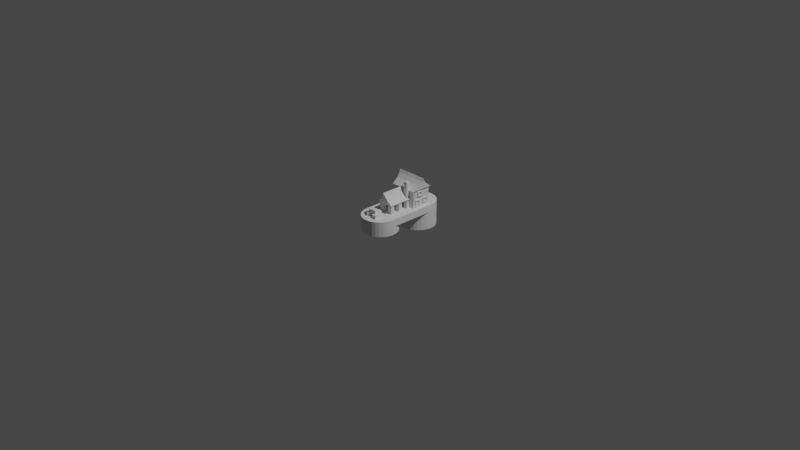 # Source: b_workshop_v2.blend  (saved by Blender 4.1.24; exported with 4.5.12 LTS)
import bpy
from mathutils import Matrix  # noqa: F401  (used for matrix-valued properties, if any)

bpy.ops.wm.read_factory_settings(use_empty=True)
scene = bpy.context.scene
scene.name = 'Scene'

# ---- collections
col_collection = bpy.data.collections.new('Collection'); scene.collection.children.link(col_collection)

# ---- world
world_world = bpy.data.worlds.new('World'); scene.world = world_world
world_world.use_nodes = True; world_world.node_tree.nodes.clear()
_N = world_world.node_tree.nodes; _L = world_world.node_tree.links
n0 = _N.new('ShaderNodeOutputWorld'); n0.name = 'World Output'; n0.location = (300, 300)
n1 = _N.new('ShaderNodeBackground'); n1.name = 'Background'; n1.location = (10, 300)
n1.inputs[0].default_value = (0.05088, 0.05088, 0.05088, 1.0)
_L.new(n1.outputs[0], n0.inputs[0])
n0.is_active_output = True
world_world.color = (0.05088, 0.05088, 0.05088)
world_world.use_sun_shadow = False
world_world.sun_shadow_jitter_overblur = 0.0

# ---- cameras
cam_camera = bpy.data.cameras.new('Camera')
cam_camera.clip_end = 100.0
cam_camera.ortho_scale = 7.314

# ---- lights
light_light = bpy.data.lights.new('Light', 'POINT')
light_light.transmission_factor = 0.0
light_light.energy = 1000.0
light_light.shadow_soft_size = 0.1
light_light.shadow_maximum_resolution = 0.006
light_light.use_absolute_resolution = True

# ---- meshes
me_cylinder_003 = bpy.data.meshes.new('Cylinder.003')
me_cylinder_003.from_pydata([(-0.3175, 0.4028, -2.272), (-0.3175, 0.4028, -0.5409), (-0.3175, 0.5498, -2.272), (-0.3175, 0.5498, -0.5409), (-0.1624, 0.4028, -2.272), (-0.1624, 0.4028, -0.5409), (-0.1624, 0.5498, -2.272), (-0.1624, 0.5498, -0.5409), (0.1181, 0.4028, -2.272), (0.1181, 0.4028, -0.5409), (0.1181, 0.5498, -2.272), (0.1181, 0.5498, -0.5409), (0.2732, 0.4028, -2.272), (0.2732, 0.4028, -0.5409), (0.2732, 0.5498, -2.272), (0.2732, 0.5498, -0.5409), (-0.4996, 0.0006549, -2.186), (0.4636, -0.7473, -0.5409), (0.4501, -0.7184, -2.186), (0.4501, 0.0006549, -2.186), (-0.5131, -0.7473, -0.5409), (-0.4996, -0.7184, -2.186), (0.4636, 0.02758, -0.5409), (0.2866, 0.02758, -2.186), (-0.5131, 0.02758, -0.5409), (0.2866, 0.02758, -0.5409), (0.4636, 0.02758, -3.848), (0.4636, -0.7473, -3.848), (-0.5131, -0.7473, -3.848), (-0.5131, 0.02758, -3.848), (-0.3313, 0.02758, -0.5409), (-0.3313, 0.02758, -2.186), (-0.3313, 0.9296, -2.186), (0.2866, 0.9296, -2.186), (-0.462, -0.4494, -1.068), (-0.462, -0.4494, -2.041), (0.5069, 0.0619, -3.958), (0.5069, -0.7816, -3.958), (-0.5564, -0.7816, -3.958), (-0.5564, 0.0619, -3.958), (0.522, -0.1733, -4.883), (0.522, -0.5464, -4.883), (-0.5715, -0.5464, -4.883), (-0.5715, -0.1733, -4.883), (0.5433, -0.2959, -5.599), (0.5433, -0.4238, -5.599), (-0.5928, -0.4238, -5.599), (-0.5928, -0.2959, -5.599), (0.587, -0.3599, -6.17), (0.3144, -0.02153, -2.306), (-0.6365, -0.3599, -6.17), (-0.3591, -0.02153, -2.306), (-0.3591, 0.9568, -2.306), (0.3144, 0.9568, -2.306), (0.1442, -0.0379, -3.091), (0.1442, 0.9731, -3.091), (-0.1889, -0.0379, -3.091), (-0.1889, 0.9731, -3.091), (0.04395, -0.05506, -3.795), (0.04395, 0.9903, -3.795), (-0.08863, -0.05506, -3.795), (-0.08863, 0.9903, -3.795), (-0.02234, -0.08687, -4.47), (-0.02234, 1.022, -4.47), (-0.462, -0.6434, -2.041), (-0.462, -0.6434, -1.068), (-0.5377, -0.4494, -1.068), (-0.5377, -0.4494, -2.041), (-0.5377, -0.6434, -1.068), (-0.5377, -0.6434, -2.041), (-0.5377, -0.4826, -1.875), (-0.5377, -0.4826, -1.235), (-0.5377, -0.6102, -1.235), (-0.5377, -0.6102, -1.875), (-0.4996, -0.4826, -1.875), (-0.4996, -0.4826, -1.235), (-0.4996, -0.6102, -1.235), (-0.4996, -0.6102, -1.875), (-0.462, -0.1923, -2.597), (-0.462, -0.1923, -3.57), (-0.462, -0.3863, -3.57), (-0.462, -0.3863, -2.597), (-0.5377, -0.1923, -2.597), (-0.5377, -0.1923, -3.57), (-0.5377, -0.3863, -2.597), (-0.5377, -0.3863, -3.57), (-0.5377, -0.2255, -3.404), (-0.5377, -0.2255, -2.764), (-0.5377, -0.3531, -2.764), (-0.5377, -0.3531, -3.404), (-0.4996, -0.2255, -3.404), (-0.4996, -0.2255, -2.764), (-0.4996, -0.3531, -2.764), (-0.4996, -0.3531, -3.404), (-0.3912, -0.6976, -2.597), (-0.3912, -0.6976, -3.57), (-0.1972, -0.6976, -3.57), (-0.1972, -0.6976, -2.597), (-0.3912, -0.7733, -2.597), (-0.3912, -0.7733, -3.57), (-0.1972, -0.7733, -2.597), (-0.1972, -0.7733, -3.57), (-0.358, -0.7733, -3.404), (-0.358, -0.7733, -2.764), (-0.2304, -0.7733, -2.764), (-0.2304, -0.7733, -3.404), (-0.358, -0.7352, -3.404), (-0.358, -0.7352, -2.764), (-0.2304, -0.7352, -2.764), (-0.2304, -0.7352, -3.404), (0.1339, -0.6976, -0.9802), (0.1339, -0.6976, -1.953), (0.3279, -0.6976, -1.953), (0.3279, -0.6976, -0.9802), (0.1339, -0.7733, -0.9802), (0.1339, -0.7733, -1.953), (0.3279, -0.7733, -0.9802), (0.3279, -0.7733, -1.953), (0.1671, -0.7733, -1.787), (0.1671, -0.7733, -1.147), (0.2947, -0.7733, -1.147), (0.2947, -0.7733, -1.787), (0.1671, -0.7352, -1.787), (0.1671, -0.7352, -1.147), (0.2947, -0.7352, -1.147), (0.2947, -0.7352, -1.787), (0.4154, -0.3567, -2.63), (0.4154, -0.3567, -3.603), (0.4154, -0.1627, -3.603), (0.4154, -0.1627, -2.63), (0.4911, -0.3567, -2.63), (0.4911, -0.3567, -3.603), (0.4911, -0.1627, -2.63), (0.4911, -0.1627, -3.603), (0.4911, -0.3235, -3.436), (0.4911, -0.3235, -2.796), (0.4911, -0.1959, -2.796), (0.4911, -0.1959, -3.436), (0.453, -0.3235, -3.436), (0.453, -0.3235, -2.796), (0.453, -0.1959, -2.796), (0.453, -0.1959, -3.436), (0.2732, 0.9157, -0.5409), (0.2732, 0.9157, -2.272), (0.2732, 0.7687, -0.5409), (0.2732, 0.7687, -2.272), (0.1181, 0.9157, -0.5409), (0.1181, 0.9157, -2.272), (0.1181, 0.7687, -0.5409), (0.1181, 0.7687, -2.272), (-0.1624, 0.9157, -0.5409), (-0.1624, 0.9157, -2.272), (-0.1624, 0.7687, -0.5409), (-0.1624, 0.7687, -2.272), (-0.3175, 0.9157, -0.5409), (-0.3175, 0.9157, -2.272), (-0.3175, 0.7687, -0.5409), (-0.3175, 0.7687, -2.272), (0.2732, 0.1646, -0.5409), (0.2732, 0.1646, -2.272), (0.2732, -0.03214, -0.5409), (0.2732, -0.03214, -2.272), (0.1181, 0.1646, -0.5409), (0.1181, 0.1646, -2.272), (0.1181, -0.03214, -0.5409), (0.1181, -0.03214, -2.272), (-0.1624, 0.1646, -0.5409), (-0.1624, 0.1646, -2.272), (-0.1624, -0.03214, -0.5409), (-0.1624, -0.03214, -2.272), (-0.3175, 0.1646, -0.5409), (-0.3175, 0.1646, -2.272), (-0.3175, -0.03214, -0.5409), (-0.3175, -0.03214, -2.272), (-0.1624, 0.1675, -2.3), (-0.1624, 0.1675, -4.044), (-0.1624, 0.01091, -2.3), (-0.1624, 0.01091, -4.044), (-0.3175, 0.1675, -2.3), (-0.3175, 0.1675, -4.044), (-0.3175, 0.01091, -2.3), (-0.3175, 0.01091, -4.044), (-0.176, 0.1537, -5.584), (-0.176, 0.02464, -5.584), (-0.3039, 0.02464, -5.584), (-0.3039, 0.1537, -5.584), (0.4463, 1.424, -0.5119), (0.4463, 1.424, -1.201), (0.3458, 1.272, -0.5119), (0.3458, 1.272, -1.201), (0.2032, 1.585, -0.5119), (0.2032, 1.585, -1.201), (0.1026, 1.433, -0.5119), (0.1026, 1.433, -1.201), (0.007264, 1.425, -0.5119), (0.007264, 1.425, -1.201), (0.1821, 1.374, -0.5119), (0.1821, 1.374, -1.201), (-0.07412, 1.145, -0.5119), (-0.07412, 1.145, -1.201), (0.1007, 1.094, -0.5119), (0.1007, 1.094, -1.201), (-0.2212, 1.589, -0.5119), (-0.2212, 1.589, -1.201), (-0.03937, 1.581, -0.5119), (-0.03937, 1.581, -1.201), (-0.234, 1.298, -0.5119), (-0.234, 1.298, -1.201), (-0.05216, 1.29, -0.5119), (-0.05216, 1.29, -1.201), (-0.08429, 1.312, -1.192), (-0.08429, 1.312, -1.881), (-0.1018, 1.493, -1.192), (-0.1018, 1.493, -1.881), (0.206, 1.34, -1.192), (0.206, 1.34, -1.881), (0.1885, 1.521, -1.192), (0.1885, 1.521, -1.881), (-0.462, -0.08218, -0.5225), (-0.462, -0.08218, -2.081), (-0.462, -0.2762, -2.081), (-0.462, -0.2762, -0.5225), (-0.5377, -0.08218, -0.5225), (-0.5377, -0.08218, -2.081), (-0.5377, -0.2762, -0.5225), (-0.5377, -0.2762, -2.081), (-0.5377, -0.1154, -1.905), (-0.5377, -0.1154, -0.5822), (-0.5377, -0.243, -0.5822), (-0.5377, -0.243, -1.905), (-0.4996, -0.1154, -1.905), (-0.4996, -0.1154, -0.5822), (-0.4996, -0.243, -0.5822), (-0.4996, -0.243, -1.905)], [], [(0, 4, 6, 2), (5, 1, 3, 7), (3, 2, 6, 7), (1, 0, 2, 3), (5, 4, 0, 1), (7, 6, 4, 5), (8, 12, 14, 10), (13, 9, 11, 15), (11, 10, 14, 15), (9, 8, 10, 11), (13, 12, 8, 9), (15, 14, 12, 13), (22, 19, 18, 17), (17, 18, 21, 20), (30, 24, 16, 31), (16, 21, 28, 29), (17, 20, 24, 30, 25, 22), (20, 21, 16, 24), (22, 25, 23, 19), (29, 28, 38, 39), (18, 19, 26, 27), (21, 18, 27, 28), (19, 23, 31, 16, 29, 26), (25, 30, 31, 23), (65, 64, 69, 68), (34, 35, 64, 65), (33, 32, 52, 53), (23, 31, 32, 33), (36, 39, 43, 40), (27, 26, 36, 37), (26, 29, 39, 36), (28, 27, 37, 38), (43, 42, 46, 47), (38, 37, 41, 42), (39, 38, 42, 43), (37, 36, 40, 41), (45, 44, 48), (41, 40, 44, 45), (40, 43, 47, 44), (42, 41, 45, 46), (53, 52, 57, 55), (44, 47, 50, 48), (46, 45, 48, 50), (47, 46, 50), (23, 33, 53, 49), (31, 23, 49, 51), (32, 31, 51, 52), (57, 56, 60, 61), (49, 53, 55, 54), (51, 49, 54, 56), (52, 51, 56, 57), (59, 61, 63), (55, 57, 61, 59), (54, 55, 59, 58), (56, 54, 58, 60), (69, 67, 70, 73), (58, 59, 63, 62), (60, 58, 62), (61, 60, 62, 63), (66, 67, 35, 34), (65, 68, 66, 34), (69, 64, 35, 67), (73, 70, 74, 77), (67, 66, 71, 70), (68, 69, 73, 72), (66, 68, 72, 71), (76, 77, 74, 75), (70, 71, 75, 74), (72, 73, 77, 76), (71, 72, 76, 75), (81, 80, 85, 84), (78, 79, 80, 81), (85, 83, 86, 89), (82, 83, 79, 78), (81, 84, 82, 78), (85, 80, 79, 83), (89, 86, 90, 93), (83, 82, 87, 86), (84, 85, 89, 88), (82, 84, 88, 87), (92, 93, 90, 91), (86, 87, 91, 90), (88, 89, 93, 92), (87, 88, 92, 91), (97, 96, 101, 100), (94, 95, 96, 97), (101, 99, 102, 105), (98, 99, 95, 94), (97, 100, 98, 94), (101, 96, 95, 99), (105, 102, 106, 109), (99, 98, 103, 102), (100, 101, 105, 104), (98, 100, 104, 103), (108, 109, 106, 107), (102, 103, 107, 106), (104, 105, 109, 108), (103, 104, 108, 107), (113, 112, 117, 116), (110, 111, 112, 113), (117, 115, 118, 121), (114, 115, 111, 110), (113, 116, 114, 110), (117, 112, 111, 115), (121, 118, 122, 125), (115, 114, 119, 118), (116, 117, 121, 120), (114, 116, 120, 119), (124, 125, 122, 123), (118, 119, 123, 122), (120, 121, 125, 124), (119, 120, 124, 123), (129, 128, 133, 132), (126, 127, 128, 129), (133, 131, 134, 137), (130, 131, 127, 126), (129, 132, 130, 126), (133, 128, 127, 131), (137, 134, 138, 141), (131, 130, 135, 134), (132, 133, 137, 136), (130, 132, 136, 135), (140, 141, 138, 139), (134, 135, 139, 138), (136, 137, 141, 140), (135, 136, 140, 139), (142, 143, 145, 144), (144, 145, 149, 148), (148, 149, 147, 146), (146, 147, 143, 142), (144, 148, 146, 142), (149, 145, 143, 147), (150, 151, 153, 152), (152, 153, 157, 156), (156, 157, 155, 154), (154, 155, 151, 150), (152, 156, 154, 150), (157, 153, 151, 155), (158, 159, 161, 160), (160, 161, 165, 164), (164, 165, 163, 162), (162, 163, 159, 158), (160, 164, 162, 158), (165, 161, 159, 163), (166, 167, 169, 168), (168, 169, 173, 172), (172, 173, 171, 170), (170, 171, 167, 166), (168, 172, 170, 166), (173, 169, 167, 171), (174, 175, 177, 176), (176, 177, 181, 180), (180, 181, 179, 178), (178, 179, 175, 174), (176, 180, 178, 174), (177, 175, 182, 183), (184, 183, 182, 185), (175, 179, 185, 182), (181, 177, 183, 184), (179, 181, 184, 185), (186, 187, 189, 188), (188, 189, 193, 192), (192, 193, 191, 190), (190, 191, 187, 186), (188, 192, 190, 186), (193, 189, 187, 191), (194, 195, 197, 196), (196, 197, 201, 200), (200, 201, 199, 198), (198, 199, 195, 194), (196, 200, 198, 194), (201, 197, 195, 199), (202, 203, 205, 204), (204, 205, 209, 208), (208, 209, 207, 206), (206, 207, 203, 202), (204, 208, 206, 202), (209, 205, 203, 207), (210, 211, 213, 212), (212, 213, 217, 216), (216, 217, 215, 214), (214, 215, 211, 210), (212, 216, 214, 210), (217, 213, 211, 215), (221, 220, 225, 224), (218, 219, 220, 221), (225, 223, 226, 229), (222, 223, 219, 218), (221, 224, 222, 218), (225, 220, 219, 223), (229, 226, 230, 233), (223, 222, 227, 226), (224, 225, 229, 228), (222, 224, 228, 227), (232, 233, 230, 231), (226, 227, 231, 230), (228, 229, 233, 232), (227, 228, 232, 231)])
_uv = me_cylinder_003.uv_layers.new(name='UVMap')
_uv.uv.foreach_set('vector', [0.625, 0.5, 0.875, 0.5, 0.875, 0.75, 0.625, 0.75, 0.125, 0.5, 0.375, 0.5, 0.375, 0.75, 0.125, 0.75, 0.375, 0.75, 0.625, 0.75, 0.625, 1.0, 0.375, 1.0, 0.375, 0.5, 0.625, 0.5, 0.625, 0.75, 0.375, 0.75, 0.375, 0.25, 0.625, 0.25, 0.625, 0.5, 0.375, 0.5, 0.375, 0.0, 0.625, 0.0, 0.625, 0.25, 0.375, 0.25, 0.625, 0.5, 0.875, 0.5, 0.875, 0.75, 0.625, 0.75, 0.125, 0.5, 0.375, 0.5, 0.375, 0.75, 0.125, 0.75, 0.375, 0.75, 0.625, 0.75, 0.625, 1.0, 0.375, 1.0, 0.375, 0.5, 0.625, 0.5, 0.625, 0.75, 0.375, 0.75, 0.375, 0.25, 0.625, 0.25, 0.625, 0.5, 0.375, 0.5, 0.375, 0.0, 0.625, 0.0, 0.625, 0.25, 0.375, 0.25, 0.375, 0.125, 0.625, 0.125, 0.625, 0.25, 0.375, 0.25, 0.375, 0.25, 0.625, 0.25, 0.625, 0.5, 0.375, 0.5, 0.3125, 0.625, 0.375, 0.625, 0.375, 0.625, 0.3125, 0.625, 0.625, 0.625, 0.625, 0.5, 0.625, 0.5, 0.625, 0.625, 0.125, 0.5, 0.375, 0.5, 0.375, 0.625, 0.3125, 0.625, 0.25, 0.625, 0.125, 0.625, 0.375, 0.5, 0.625, 0.5, 0.625, 0.625, 0.375, 0.625, 0.125, 0.625, 0.25, 0.625, 0.25, 0.625, 0.125, 0.625, 0.625, 0.625, 0.625, 0.5, 0.625, 0.5, 0.625, 0.625, 0.625, 0.25, 0.625, 0.125, 0.625, 0.125, 0.625, 0.25, 0.625, 0.5, 0.625, 0.25, 0.625, 0.25, 0.625, 0.5, 0.875, 0.625, 0.75, 0.625, 0.6875, 0.625, 0.625, 0.625, 0.625, 0.625, 0.875, 0.625, 0.25, 0.625, 0.3125, 0.625, 0.3125, 0.625, 0.25, 0.625, 0.375, 0.0, 0.625, 0.0, 0.625, 0.25, 0.375, 0.25, 0.375, 0.25, 0.625, 0.25, 0.625, 0.5, 0.375, 0.5, 0.25, 0.625, 0.3125, 0.625, 0.3125, 0.625, 0.25, 0.625, 0.75, 0.625, 0.6875, 0.625, 0.6875, 0.625, 0.75, 0.625, 0.875, 0.625, 0.625, 0.625, 0.625, 0.625, 0.875, 0.625, 0.625, 0.25, 0.625, 0.125, 0.625, 0.125, 0.625, 0.25, 0.875, 0.625, 0.625, 0.625, 0.625, 0.625, 0.875, 0.625, 0.625, 0.5, 0.625, 0.25, 0.625, 0.25, 0.625, 0.5, 0.625, 0.625, 0.625, 0.5, 0.625, 0.5, 0.625, 0.625, 0.625, 0.5, 0.625, 0.25, 0.625, 0.25, 0.625, 0.5, 0.625, 0.625, 0.625, 0.5, 0.625, 0.5, 0.625, 0.625, 0.625, 0.25, 0.625, 0.125, 0.625, 0.125, 0.625, 0.25, 0.625, 0.25, 0.625, 0.125, 0.625, 0.25, 0.625, 0.25, 0.625, 0.125, 0.625, 0.125, 0.625, 0.25, 0.875, 0.625, 0.625, 0.625, 0.625, 0.625, 0.875, 0.625, 0.625, 0.5, 0.625, 0.25, 0.625, 0.25, 0.625, 0.5, 0.25, 0.625, 0.3125, 0.625, 0.3125, 0.625, 0.25, 0.625, 0.875, 0.625, 0.625, 0.625, 0.625, 0.625, 0.875, 0.625, 0.625, 0.5, 0.625, 0.25, 0.625, 0.25, 0.625, 0.5, 0.625, 0.625, 0.625, 0.5, 0.625, 0.625, 0.25, 0.625, 0.25, 0.625, 0.25, 0.625, 0.25, 0.625, 0.6875, 0.625, 0.75, 0.625, 0.75, 0.625, 0.6875, 0.625, 0.3125, 0.625, 0.3125, 0.625, 0.3125, 0.625, 0.3125, 0.625, 0.3125, 0.625, 0.3125, 0.625, 0.3125, 0.625, 0.3125, 0.625, 0.25, 0.625, 0.25, 0.625, 0.25, 0.625, 0.25, 0.625, 0.6875, 0.625, 0.75, 0.625, 0.75, 0.625, 0.6875, 0.625, 0.3125, 0.625, 0.3125, 0.625, 0.3125, 0.625, 0.3125, 0.625, 0.25, 0.625, 0.3125, 0.625, 0.25, 0.625, 0.25, 0.625, 0.3125, 0.625, 0.3125, 0.625, 0.25, 0.625, 0.25, 0.625, 0.25, 0.625, 0.25, 0.625, 0.25, 0.625, 0.6875, 0.625, 0.75, 0.625, 0.75, 0.625, 0.6875, 0.625, 0.625, 0.5, 0.625, 0.75, 0.625, 0.75, 0.625, 0.5, 0.25, 0.625, 0.25, 0.625, 0.25, 0.625, 0.25, 0.625, 0.6875, 0.625, 0.75, 0.625, 0.6875, 0.625, 0.3125, 0.625, 0.3125, 0.625, 0.3125, 0.625, 0.3125, 0.625, 0.375, 0.75, 0.625, 0.75, 0.625, 1.0, 0.375, 1.0, 0.125, 0.5, 0.375, 0.5, 0.375, 0.75, 0.125, 0.75, 0.625, 0.5, 0.875, 0.5, 0.875, 0.75, 0.625, 0.75, 0.625, 0.5, 0.625, 0.75, 0.625, 0.75, 0.625, 0.5, 0.625, 0.75, 0.375, 0.75, 0.375, 0.75, 0.625, 0.75, 0.375, 0.25, 0.625, 0.25, 0.625, 0.25, 0.375, 0.25, 0.375, 0.75, 0.375, 0.5, 0.375, 0.5, 0.375, 0.75, 0.375, 0.5, 0.625, 0.5, 0.625, 0.75, 0.375, 0.75, 0.625, 0.75, 0.375, 0.75, 0.375, 0.75, 0.625, 0.75, 0.375, 0.25, 0.625, 0.25, 0.625, 0.25, 0.375, 0.25, 0.375, 0.75, 0.375, 0.5, 0.375, 0.5, 0.375, 0.75, 0.375, 0.0, 0.625, 0.0, 0.625, 0.25, 0.375, 0.25, 0.375, 0.25, 0.625, 0.25, 0.625, 0.5, 0.375, 0.5, 0.625, 0.5, 0.625, 0.75, 0.625, 0.75, 0.625, 0.5, 0.375, 0.75, 0.625, 0.75, 0.625, 1.0, 0.375, 1.0, 0.125, 0.5, 0.375, 0.5, 0.375, 0.75, 0.125, 0.75, 0.625, 0.5, 0.875, 0.5, 0.875, 0.75, 0.625, 0.75, 0.625, 0.5, 0.625, 0.75, 0.625, 0.75, 0.625, 0.5, 0.625, 0.75, 0.375, 0.75, 0.375, 0.75, 0.625, 0.75, 0.375, 0.25, 0.625, 0.25, 0.625, 0.25, 0.375, 0.25, 0.375, 0.75, 0.375, 0.5, 0.375, 0.5, 0.375, 0.75, 0.375, 0.5, 0.625, 0.5, 0.625, 0.75, 0.375, 0.75, 0.625, 0.75, 0.375, 0.75, 0.375, 0.75, 0.625, 0.75, 0.375, 0.25, 0.625, 0.25, 0.625, 0.25, 0.375, 0.25, 0.375, 0.75, 0.375, 0.5, 0.375, 0.5, 0.375, 0.75, 0.375, 0.0, 0.625, 0.0, 0.625, 0.25, 0.375, 0.25, 0.375, 0.25, 0.625, 0.25, 0.625, 0.5, 0.375, 0.5, 0.625, 0.5, 0.625, 0.75, 0.625, 0.75, 0.625, 0.5, 0.375, 0.75, 0.625, 0.75, 0.625, 1.0, 0.375, 1.0, 0.125, 0.5, 0.375, 0.5, 0.375, 0.75, 0.125, 0.75, 0.625, 0.5, 0.875, 0.5, 0.875, 0.75, 0.625, 0.75, 0.625, 0.5, 0.625, 0.75, 0.625, 0.75, 0.625, 0.5, 0.625, 0.75, 0.375, 0.75, 0.375, 0.75, 0.625, 0.75, 0.375, 0.25, 0.625, 0.25, 0.625, 0.25, 0.375, 0.25, 0.375, 0.75, 0.375, 0.5, 0.375, 0.5, 0.375, 0.75, 0.375, 0.5, 0.625, 0.5, 0.625, 0.75, 0.375, 0.75, 0.625, 0.75, 0.375, 0.75, 0.375, 0.75, 0.625, 0.75, 0.375, 0.25, 0.625, 0.25, 0.625, 0.25, 0.375, 0.25, 0.375, 0.75, 0.375, 0.5, 0.375, 0.5, 0.375, 0.75, 0.375, 0.0, 0.625, 0.0, 0.625, 0.25, 0.375, 0.25, 0.375, 0.25, 0.625, 0.25, 0.625, 0.5, 0.375, 0.5, 0.625, 0.5, 0.625, 0.75, 0.625, 0.75, 0.625, 0.5, 0.375, 0.75, 0.625, 0.75, 0.625, 1.0, 0.375, 1.0, 0.125, 0.5, 0.375, 0.5, 0.375, 0.75, 0.125, 0.75, 0.625, 0.5, 0.875, 0.5, 0.875, 0.75, 0.625, 0.75, 0.625, 0.5, 0.625, 0.75, 0.625, 0.75, 0.625, 0.5, 0.625, 0.75, 0.375, 0.75, 0.375, 0.75, 0.625, 0.75, 0.375, 0.25, 0.625, 0.25, 0.625, 0.25, 0.375, 0.25, 0.375, 0.75, 0.375, 0.5, 0.375, 0.5, 0.375, 0.75, 0.375, 0.5, 0.625, 0.5, 0.625, 0.75, 0.375, 0.75, 0.625, 0.75, 0.375, 0.75, 0.375, 0.75, 0.625, 0.75, 0.375, 0.25, 0.625, 0.25, 0.625, 0.25, 0.375, 0.25, 0.375, 0.75, 0.375, 0.5, 0.375, 0.5, 0.375, 0.75, 0.375, 0.0, 0.625, 0.0, 0.625, 0.25, 0.375, 0.25, 0.375, 0.25, 0.625, 0.25, 0.625, 0.5, 0.375, 0.5, 0.625, 0.5, 0.625, 0.75, 0.625, 0.75, 0.625, 0.5, 0.375, 0.75, 0.625, 0.75, 0.625, 1.0, 0.375, 1.0, 0.125, 0.5, 0.375, 0.5, 0.375, 0.75, 0.125, 0.75, 0.625, 0.5, 0.875, 0.5, 0.875, 0.75, 0.625, 0.75, 0.625, 0.5, 0.625, 0.75, 0.625, 0.75, 0.625, 0.5, 0.625, 0.75, 0.375, 0.75, 0.375, 0.75, 0.625, 0.75, 0.375, 0.25, 0.625, 0.25, 0.625, 0.25, 0.375, 0.25, 0.375, 0.75, 0.375, 0.5, 0.375, 0.5, 0.375, 0.75, 0.375, 0.5, 0.625, 0.5, 0.625, 0.75, 0.375, 0.75, 0.625, 0.75, 0.375, 0.75, 0.375, 0.75, 0.625, 0.75, 0.375, 0.25, 0.625, 0.25, 0.625, 0.25, 0.375, 0.25, 0.375, 0.75, 0.375, 0.5, 0.375, 0.5, 0.375, 0.75, 0.375, 0.0, 0.625, 0.0, 0.625, 0.25, 0.375, 0.25, 0.375, 0.25, 0.625, 0.25, 0.625, 0.5, 0.375, 0.5, 0.375, 0.5, 0.625, 0.5, 0.625, 0.75, 0.375, 0.75, 0.375, 0.75, 0.625, 0.75, 0.625, 1.0, 0.375, 1.0, 0.125, 0.5, 0.375, 0.5, 0.375, 0.75, 0.125, 0.75, 0.625, 0.5, 0.875, 0.5, 0.875, 0.75, 0.625, 0.75, 0.375, 0.0, 0.625, 0.0, 0.625, 0.25, 0.375, 0.25, 0.375, 0.25, 0.625, 0.25, 0.625, 0.5, 0.375, 0.5, 0.375, 0.5, 0.625, 0.5, 0.625, 0.75, 0.375, 0.75, 0.375, 0.75, 0.625, 0.75, 0.625, 1.0, 0.375, 1.0, 0.125, 0.5, 0.375, 0.5, 0.375, 0.75, 0.125, 0.75, 0.625, 0.5, 0.875, 0.5, 0.875, 0.75, 0.625, 0.75, 0.375, 0.0, 0.625, 0.0, 0.625, 0.25, 0.375, 0.25, 0.375, 0.25, 0.625, 0.25, 0.625, 0.5, 0.375, 0.5, 0.375, 0.5, 0.625, 0.5, 0.625, 0.75, 0.375, 0.75, 0.375, 0.75, 0.625, 0.75, 0.625, 1.0, 0.375, 1.0, 0.125, 0.5, 0.375, 0.5, 0.375, 0.75, 0.125, 0.75, 0.625, 0.5, 0.875, 0.5, 0.875, 0.75, 0.625, 0.75, 0.375, 0.0, 0.625, 0.0, 0.625, 0.25, 0.375, 0.25, 0.375, 0.25, 0.625, 0.25, 0.625, 0.5, 0.375, 0.5, 0.375, 0.5, 0.625, 0.5, 0.625, 0.75, 0.375, 0.75, 0.375, 0.75, 0.625, 0.75, 0.625, 1.0, 0.375, 1.0, 0.125, 0.5, 0.375, 0.5, 0.375, 0.75, 0.125, 0.75, 0.625, 0.5, 0.875, 0.5, 0.875, 0.75, 0.625, 0.75, 0.375, 0.0, 0.625, 0.0, 0.625, 0.25, 0.375, 0.25, 0.375, 0.25, 0.625, 0.25, 0.625, 0.5, 0.375, 0.5, 0.375, 0.5, 0.625, 0.5, 0.625, 0.75, 0.375, 0.75, 0.375, 0.75, 0.625, 0.75, 0.625, 1.0, 0.375, 1.0, 0.125, 0.5, 0.375, 0.5, 0.375, 0.75, 0.125, 0.75, 0.625, 0.25, 0.625, 0.0, 0.625, 0.0, 0.625, 0.25, 0.625, 0.5, 0.875, 0.5, 0.875, 0.75, 0.625, 0.75, 0.625, 1.0, 0.625, 0.75, 0.625, 0.75, 0.625, 1.0, 0.625, 0.5, 0.625, 0.25, 0.625, 0.25, 0.625, 0.5, 0.625, 0.75, 0.625, 0.5, 0.625, 0.5, 0.625, 0.75, 0.375, 0.0, 0.625, 0.0, 0.625, 0.25, 0.375, 0.25, 0.375, 0.25, 0.625, 0.25, 0.625, 0.5, 0.375, 0.5, 0.375, 0.5, 0.625, 0.5, 0.625, 0.75, 0.375, 0.75, 0.375, 0.75, 0.625, 0.75, 0.625, 1.0, 0.375, 1.0, 0.125, 0.5, 0.375, 0.5, 0.375, 0.75, 0.125, 0.75, 0.625, 0.5, 0.875, 0.5, 0.875, 0.75, 0.625, 0.75, 0.375, 0.0, 0.625, 0.0, 0.625, 0.25, 0.375, 0.25, 0.375, 0.25, 0.625, 0.25, 0.625, 0.5, 0.375, 0.5, 0.375, 0.5, 0.625, 0.5, 0.625, 0.75, 0.375, 0.75, 0.375, 0.75, 0.625, 0.75, 0.625, 1.0, 0.375, 1.0, 0.125, 0.5, 0.375, 0.5, 0.375, 0.75, 0.125, 0.75, 0.625, 0.5, 0.875, 0.5, 0.875, 0.75, 0.625, 0.75, 0.375, 0.0, 0.625, 0.0, 0.625, 0.25, 0.375, 0.25, 0.375, 0.25, 0.625, 0.25, 0.625, 0.5, 0.375, 0.5, 0.375, 0.5, 0.625, 0.5, 0.625, 0.75, 0.375, 0.75, 0.375, 0.75, 0.625, 0.75, 0.625, 1.0, 0.375, 1.0, 0.125, 0.5, 0.375, 0.5, 0.375, 0.75, 0.125, 0.75, 0.625, 0.5, 0.875, 0.5, 0.875, 0.75, 0.625, 0.75, 0.375, 0.0, 0.625, 0.0, 0.625, 0.25, 0.375, 0.25, 0.375, 0.25, 0.625, 0.25, 0.625, 0.5, 0.375, 0.5, 0.375, 0.5, 0.625, 0.5, 0.625, 0.75, 0.375, 0.75, 0.375, 0.75, 0.625, 0.75, 0.625, 1.0, 0.375, 1.0, 0.125, 0.5, 0.375, 0.5, 0.375, 0.75, 0.125, 0.75, 0.625, 0.5, 0.875, 0.5, 0.875, 0.75, 0.625, 0.75, 0.375, 0.0, 0.625, 0.0, 0.625, 0.25, 0.375, 0.25, 0.375, 0.25, 0.625, 0.25, 0.625, 0.5, 0.375, 0.5, 0.625, 0.5, 0.625, 0.75, 0.625, 0.75, 0.625, 0.5, 0.375, 0.75, 0.625, 0.75, 0.625, 1.0, 0.375, 1.0, 0.125, 0.5, 0.375, 0.5, 0.375, 0.75, 0.125, 0.75, 0.625, 0.5, 0.875, 0.5, 0.875, 0.75, 0.625, 0.75, 0.625, 0.5, 0.625, 0.75, 0.625, 0.75, 0.625, 0.5, 0.625, 0.75, 0.375, 0.75, 0.375, 0.75, 0.625, 0.75, 0.375, 0.25, 0.625, 0.25, 0.625, 0.25, 0.375, 0.25, 0.375, 0.75, 0.375, 0.5, 0.375, 0.5, 0.375, 0.75, 0.375, 0.5, 0.625, 0.5, 0.625, 0.75, 0.375, 0.75, 0.625, 0.75, 0.375, 0.75, 0.375, 0.75, 0.625, 0.75, 0.375, 0.25, 0.625, 0.25, 0.625, 0.25, 0.375, 0.25, 0.375, 0.75, 0.375, 0.5, 0.375, 0.5, 0.375, 0.75])
me_cylinder_003.use_remesh_fix_poles = True
me_cylinder_003.use_remesh_preserve_attributes = False
me_cylinder_003.use_mirror_vertex_groups = False
me_cylinder_003.update()
me_cylinder_012 = bpy.data.meshes.new('Cylinder.012')
me_cylinder_012.from_pydata([(-2.274, 3.561, 1.466), (-2.274, 3.561, -0.6408), (-2.459, 1.679, 1.466), (-2.088, 3.543, -0.6408), (-2.274, 1.66, 1.466), (-1.91, 3.489, -0.6408), (-2.088, 1.679, 1.466), (-1.745, 3.401, -0.6408), (-1.91, 1.733, 1.466), (-1.601, 3.283, -0.6408), (-1.745, 1.82, 1.466), (-1.483, 3.139, -0.6408), (-1.601, 1.939, 1.466), (-1.395, 2.975, -0.6408), (-1.483, 2.083, 1.466), (-1.341, 2.796, -0.6408), (-1.395, 2.247, 1.466), (-1.323, 2.611, -0.6408), (-1.341, 2.425, 1.466), (-1.341, 2.425, -0.6408), (-1.323, 2.611, 1.466), (-1.395, 2.247, -0.6408), (-1.341, 2.796, 1.466), (-1.483, 2.083, -0.6408), (-1.395, 2.975, 1.466), (-1.601, 1.939, -0.6408), (-1.483, 3.139, 1.466), (-1.745, 1.82, -0.6408), (-1.601, 3.283, 1.466), (-1.91, 1.733, -0.6408), (-1.745, 3.401, 1.466), (-2.088, 1.679, -0.6408), (-1.91, 3.489, 1.466), (-2.274, 1.66, -0.6408), (-2.459, 3.543, 1.466), (-2.459, 1.679, -0.6408), (-2.637, 3.489, 1.466), (-2.637, 1.733, -0.6408), (-2.802, 3.401, 1.466), (-2.802, 1.82, -0.6408), (-2.946, 3.283, 1.466), (-2.946, 1.939, -0.6408), (-3.064, 3.139, 1.466), (-3.064, 2.083, -0.6408), (-3.152, 2.975, 1.466), (-3.152, 2.247, -0.6408), (-3.206, 2.796, 1.466), (-3.206, 2.425, -0.6408), (-3.224, 2.611, 1.466), (-3.224, 2.611, -0.6408), (-3.206, 2.425, 1.466), (-3.206, 2.796, -0.6408), (-3.152, 2.247, 1.466), (-3.152, 2.975, -0.6408), (-3.064, 2.083, 1.466), (-3.064, 3.139, -0.6408), (-2.946, 1.939, 1.466), (-2.946, 3.283, -0.6408), (-2.802, 1.82, 1.466), (-2.802, 3.401, -0.6408), (-2.637, 1.733, 1.466), (-2.637, 3.489, -0.6408), (-2.088, 3.543, 1.466), (-2.459, 3.543, -0.6408), (-3.206, 2.796, -2.54), (-3.206, 0.1855, -0.6408), (-3.152, 0.3638, -0.6408), (-3.064, 0.5281, -0.6408), (-2.946, 0.6722, -0.6408), (-3.224, 1.073e-06, -2.54), (-2.274, 0.9506, 4.086), (-2.274, 0.9506, -0.6408), (-2.459, -0.9323, 4.086), (-2.088, 0.9323, -0.6408), (-2.274, -0.9506, 4.086), (-1.91, 0.8782, -0.6408), (-2.088, -0.9323, 4.086), (-1.745, 0.7904, -0.6408), (-1.91, -0.8782, 4.086), (-1.601, 0.6722, -0.6408), (-1.745, -0.7904, 4.086), (-1.483, 0.5281, -0.6408), (-1.601, -0.6722, 4.086), (-1.395, 0.3638, -0.6408), (-1.483, -0.5281, 4.086), (-1.341, 0.1855, -0.6408), (-1.395, -0.3638, 4.086), (-1.323, 7.177e-08, -0.6408), (-1.341, -0.1855, 4.086), (-1.341, -0.1855, -0.6408), (-1.323, 7.177e-08, 4.086), (-1.395, -0.3638, -0.6408), (-1.341, 0.1855, 4.086), (-1.483, -0.5281, -0.6408), (-1.395, 0.3638, 4.086), (-1.601, -0.6722, -0.6408), (-1.483, 0.5281, 4.086), (-1.745, -0.7904, -0.6408), (-1.601, 0.6722, 4.086), (-1.91, -0.8782, -0.6408), (-1.745, 0.7904, 4.086), (-2.088, -0.9323, -0.6408), (-1.91, 0.8782, 4.086), (-2.274, -0.9506, -0.6408), (-2.459, 0.9323, 4.086), (-2.459, -0.9323, -0.6408), (-2.637, 0.8782, 4.086), (-2.637, -0.8782, -0.6408), (-2.802, 0.7904, 4.086), (-2.802, -0.7904, -0.6408), (-2.946, 0.6722, 4.086), (-2.946, -0.6722, -0.6408), (-3.064, 0.5281, 4.086), (-3.064, -0.5281, -0.6408), (-3.152, 0.3638, 4.086), (-3.152, -0.3638, -0.6408), (-3.206, 0.1855, 4.086), (-3.206, -0.1855, -0.6408), (-3.224, 9.179e-07, 4.086), (-3.224, 9.179e-07, -0.6408), (-3.206, -0.1855, 4.086), (-3.224, 2.611, -2.54), (-3.152, -0.3638, 4.086), (-2.946, 3.283, -2.54), (-3.064, -0.5281, 4.086), (-3.152, 2.975, -2.54), (-2.946, -0.6722, 4.086), (-2.802, -0.7904, 4.086), (-2.802, 0.7904, -0.6408), (-2.637, -0.8782, 4.086), (-2.637, 0.8782, -0.6408), (-2.088, 0.9323, 4.086), (-2.459, 0.9323, -0.6408), (-2.088, 3.543, -2.54), (-2.274, 3.561, -2.54), (-1.91, 3.489, -2.54), (-1.745, 3.401, -2.54), (-1.601, 3.283, -2.54), (-1.483, 3.139, -2.54), (-1.395, 2.975, -2.54), (-1.341, 2.796, -2.54), (-1.323, 2.611, -2.54), (-2.802, 3.401, -2.54), (-2.637, 3.489, -2.54), (-2.459, 3.543, -2.54), (-3.206, -0.1855, -2.54), (-3.152, -0.3638, -2.54), (-3.064, -0.5281, -2.54), (-2.946, -0.6722, -2.54), (-2.802, -0.7904, -2.54), (-3.064, 3.139, -2.54), (-1.323, 2.384e-07, -2.54), (-1.341, -0.1855, -2.54), (-1.395, -0.3638, -2.54), (-1.483, -0.5281, -2.54), (-1.601, -0.6722, -2.54), (-1.745, -0.7904, -2.54), (-1.91, -0.8782, -2.54), (-2.088, -0.9323, -2.54), (-2.274, -0.9506, -2.54), (-2.459, -0.9323, -2.54), (-2.637, -0.8782, -2.54)], [], [(31, 29, 8, 6), (13, 11, 26, 24), (57, 55, 42, 40), (39, 37, 60, 58), (21, 19, 18, 16), (1, 63, 34, 0), (3, 1, 0, 62), (47, 45, 52, 50), (29, 27, 10, 8), (11, 9, 28, 26), (55, 53, 44, 42), (37, 35, 2, 60), (19, 17, 20, 18), (63, 61, 36, 34), (45, 43, 54, 52), (27, 25, 12, 10), (53, 51, 46, 44), (35, 33, 4, 2), (17, 15, 22, 20), (61, 59, 38, 36), (43, 41, 56, 54), (25, 23, 14, 12), (7, 5, 32, 30), (51, 49, 48, 46), (33, 31, 6, 4), (15, 13, 24, 22), (59, 57, 40, 38), (41, 39, 58, 56), (23, 21, 16, 14), (5, 3, 62, 32), (105, 107, 161, 160), (49, 47, 50, 48), (62, 0, 34, 36, 38, 40, 42, 44, 46, 48, 50, 52, 54, 56, 58, 60, 2, 4, 6, 8, 10, 12, 14, 16, 18, 20, 22, 24, 26, 28, 30, 32), (9, 7, 30, 28), (101, 99, 78, 76), (83, 81, 96, 94), (68, 67, 112, 110), (109, 107, 129, 127), (91, 89, 88, 86), (71, 132, 104, 70), (73, 71, 70, 131), (117, 115, 122, 120), (99, 97, 80, 78), (81, 79, 98, 96), (67, 66, 114, 112), (107, 105, 72, 129), (89, 87, 90, 88), (132, 130, 106, 104), (115, 113, 124, 122), (97, 95, 82, 80), (66, 65, 116, 114), (105, 103, 74, 72), (87, 85, 92, 90), (130, 128, 108, 106), (113, 111, 126, 124), (95, 93, 84, 82), (77, 75, 102, 100), (65, 119, 118, 116), (103, 101, 76, 74), (85, 83, 94, 92), (128, 68, 110, 108), (111, 109, 127, 126), (93, 91, 86, 84), (75, 73, 131, 102), (119, 117, 120, 118), (131, 70, 104, 106, 108, 110, 112, 114, 116, 118, 120, 122, 124, 126, 127, 129, 72, 74, 76, 78, 80, 82, 84, 86, 88, 90, 92, 94, 96, 98, 100, 102), (79, 77, 100, 98), (59, 61, 143, 142), (7, 9, 137, 136), (89, 91, 153, 152), (107, 109, 149, 161), (61, 63, 144, 143), (9, 11, 138, 137), (91, 93, 154, 153), (63, 1, 134, 144), (11, 13, 139, 138), (93, 95, 155, 154), (13, 15, 140, 139), (95, 97, 156, 155), (15, 17, 141, 140), (97, 99, 157, 156), (99, 101, 158, 157), (1, 3, 133, 134), (101, 103, 159, 158), (3, 5, 135, 133), (103, 105, 160, 159), (5, 7, 136, 135), (87, 151, 141, 17), (87, 89, 152, 151), (142, 149, 148, 147, 146, 145, 69, 121, 64, 125, 150, 123), (65, 47, 49, 119), (66, 45, 47, 65), (67, 43, 45, 66), (68, 41, 43, 67), (128, 39, 41, 68), (49, 121, 69, 119), (111, 113, 147, 148), (51, 53, 125, 64), (113, 115, 146, 147), (53, 55, 150, 125), (115, 117, 145, 146), (87, 17, 19, 85), (85, 19, 21, 83), (83, 21, 23, 81), (81, 23, 25, 79), (79, 25, 27, 77), (77, 27, 29, 75), (75, 29, 31, 73), (73, 31, 33, 71), (71, 33, 35, 132), (132, 35, 37, 130), (55, 57, 123, 150), (130, 37, 39, 128), (117, 119, 69, 145), (141, 151, 149, 142), (57, 59, 142, 123), (133, 136, 140), (153, 155, 157), (109, 111, 148, 149), (161, 149, 151), (151, 152, 153), (153, 154, 155), (155, 156, 157), (157, 158, 161), (158, 159, 161), (159, 160, 161), (161, 151, 157), (151, 153, 157), (140, 141, 142), (142, 143, 144), (144, 134, 133), (133, 135, 136), (136, 137, 140), (137, 138, 140), (138, 139, 140), (140, 142, 144), (144, 133, 140), (49, 51, 64, 121)])
_uv = me_cylinder_012.uv_layers.new(name='UVMap')
_uv.uv.foreach_set('vector', [0.2968, 0.01461, 0.3418, 0.02827, 0.3418, 0.02827, 0.2968, 0.01461, 0.4717, 0.3418, 0.4496, 0.3833, 0.4496, 0.3833, 0.4717, 0.3418, 0.08029, 0.4197, 0.05045, 0.3833, 0.05045, 0.3833, 0.08029, 0.4197, 0.1167, 0.05045, 0.1582, 0.02827, 0.1582, 0.02827, 0.1167, 0.05045, 0.4717, 0.1582, 0.4854, 0.2032, 0.4854, 0.2032, 0.4717, 0.1582, 0.25, 0.49, 0.2032, 0.4854, 0.2032, 0.4854, 0.25, 0.49, 0.2968, 0.4854, 0.25, 0.49, 0.25, 0.49, 0.2968, 0.4854, 0.01461, 0.2032, 0.02827, 0.1582, 0.02827, 0.1582, 0.01461, 0.2032, 0.3418, 0.02827, 0.3833, 0.05045, 0.3833, 0.05045, 0.3418, 0.02827, 0.4496, 0.3833, 0.4197, 0.4197, 0.4197, 0.4197, 0.4496, 0.3833, 0.05045, 0.3833, 0.02827, 0.3418, 0.02827, 0.3418, 0.05045, 0.3833, 0.1582, 0.02827, 0.2032, 0.01461, 0.2032, 0.01461, 0.1582, 0.02827, 0.4854, 0.2032, 0.49, 0.25, 0.49, 0.25, 0.4854, 0.2032, 0.2032, 0.4854, 0.1582, 0.4717, 0.1582, 0.4717, 0.2032, 0.4854, 0.02827, 0.1582, 0.05045, 0.1167, 0.05045, 0.1167, 0.02827, 0.1582, 0.3833, 0.05045, 0.4197, 0.08029, 0.4197, 0.08029, 0.3833, 0.05045, 0.02827, 0.3418, 0.01461, 0.2968, 0.01461, 0.2968, 0.02827, 0.3418, 0.2032, 0.01461, 0.25, 0.01, 0.25, 0.01, 0.2032, 0.01461, 0.49, 0.25, 0.4854, 0.2968, 0.4854, 0.2968, 0.49, 0.25, 0.1582, 0.4717, 0.1167, 0.4496, 0.1167, 0.4496, 0.1582, 0.4717, 0.05045, 0.1167, 0.08029, 0.08029, 0.08029, 0.08029, 0.05045, 0.1167, 0.4197, 0.08029, 0.4496, 0.1167, 0.4496, 0.1167, 0.4197, 0.08029, 0.3833, 0.4496, 0.3418, 0.4717, 0.3418, 0.4717, 0.3833, 0.4496, 0.01461, 0.2968, 0.01, 0.25, 0.01, 0.25, 0.01461, 0.2968, 0.25, 0.01, 0.2968, 0.01461, 0.2968, 0.01461, 0.25, 0.01, 0.4854, 0.2968, 0.4717, 0.3418, 0.4717, 0.3418, 0.4854, 0.2968, 0.1167, 0.4496, 0.08029, 0.4197, 0.08029, 0.4197, 0.1167, 0.4496, 0.08029, 0.08029, 0.1167, 0.05045, 0.1167, 0.05045, 0.08029, 0.08029, 0.4496, 0.1167, 0.4717, 0.1582, 0.4717, 0.1582, 0.4496, 0.1167, 0.3418, 0.4717, 0.2968, 0.4854, 0.2968, 0.4854, 0.3418, 0.4717, 0.2032, 0.01461, 0.1582, 0.02827, 0.1582, 0.02827, 0.2032, 0.01461, 0.01, 0.25, 0.01461, 0.2032, 0.01461, 0.2032, 0.01, 0.25, 0.2968, 0.4854, 0.25, 0.49, 0.2032, 0.4854, 0.1582, 0.4717, 0.1167, 0.4496, 0.08029, 0.4197, 0.05045, 0.3833, 0.02827, 0.3418, 0.01461, 0.2968, 0.01, 0.25, 0.01461, 0.2032, 0.02827, 0.1582, 0.05045, 0.1167, 0.08029, 0.08029, 0.1167, 0.05045, 0.1582, 0.02827, 0.2032, 0.01461, 0.25, 0.01, 0.2968, 0.01461, 0.3418, 0.02827, 0.3833, 0.05045, 0.4197, 0.08029, 0.4496, 0.1167, 0.4717, 0.1582, 0.4854, 0.2032, 0.49, 0.25, 0.4854, 0.2968, 0.4717, 0.3418, 0.4496, 0.3833, 0.4197, 0.4197, 0.3833, 0.4496, 0.3418, 0.4717, 0.4197, 0.4197, 0.3833, 0.4496, 0.3833, 0.4496, 0.4197, 0.4197, 0.2968, 0.01461, 0.3418, 0.02827, 0.3418, 0.02827, 0.2968, 0.01461, 0.4717, 0.3418, 0.4496, 0.3833, 0.4496, 0.3833, 0.4717, 0.3418, 0.08029, 0.4197, 0.05045, 0.3833, 0.05045, 0.3833, 0.08029, 0.4197, 0.1167, 0.05045, 0.1582, 0.02827, 0.1582, 0.02827, 0.1167, 0.05045, 0.4717, 0.1582, 0.4854, 0.2032, 0.4854, 0.2032, 0.4717, 0.1582, 0.25, 0.49, 0.2032, 0.4854, 0.2032, 0.4854, 0.25, 0.49, 0.2968, 0.4854, 0.25, 0.49, 0.25, 0.49, 0.2968, 0.4854, 0.01461, 0.2032, 0.02827, 0.1582, 0.02827, 0.1582, 0.01461, 0.2032, 0.3418, 0.02827, 0.3833, 0.05045, 0.3833, 0.05045, 0.3418, 0.02827, 0.4496, 0.3833, 0.4197, 0.4197, 0.4197, 0.4197, 0.4496, 0.3833, 0.05045, 0.3833, 0.02827, 0.3418, 0.02827, 0.3418, 0.05045, 0.3833, 0.1582, 0.02827, 0.2032, 0.01461, 0.2032, 0.01461, 0.1582, 0.02827, 0.4854, 0.2032, 0.49, 0.25, 0.49, 0.25, 0.4854, 0.2032, 0.2032, 0.4854, 0.1582, 0.4717, 0.1582, 0.4717, 0.2032, 0.4854, 0.02827, 0.1582, 0.05045, 0.1167, 0.05045, 0.1167, 0.02827, 0.1582, 0.3833, 0.05045, 0.4197, 0.08029, 0.4197, 0.08029, 0.3833, 0.05045, 0.02827, 0.3418, 0.01461, 0.2968, 0.01461, 0.2968, 0.02827, 0.3418, 0.2032, 0.01461, 0.25, 0.01, 0.25, 0.01, 0.2032, 0.01461, 0.49, 0.25, 0.4854, 0.2968, 0.4854, 0.2968, 0.49, 0.25, 0.1582, 0.4717, 0.1167, 0.4496, 0.1167, 0.4496, 0.1582, 0.4717, 0.05045, 0.1167, 0.08029, 0.08029, 0.08029, 0.08029, 0.05045, 0.1167, 0.4197, 0.08029, 0.4496, 0.1167, 0.4496, 0.1167, 0.4197, 0.08029, 0.3833, 0.4496, 0.3418, 0.4717, 0.3418, 0.4717, 0.3833, 0.4496, 0.01461, 0.2968, 0.01, 0.25, 0.01, 0.25, 0.01461, 0.2968, 0.25, 0.01, 0.2968, 0.01461, 0.2968, 0.01461, 0.25, 0.01, 0.4854, 0.2968, 0.4717, 0.3418, 0.4717, 0.3418, 0.4854, 0.2968, 0.1167, 0.4496, 0.08029, 0.4197, 0.08029, 0.4197, 0.1167, 0.4496, 0.08029, 0.08029, 0.1167, 0.05045, 0.1167, 0.05045, 0.08029, 0.08029, 0.4496, 0.1167, 0.4717, 0.1582, 0.4717, 0.1582, 0.4496, 0.1167, 0.3418, 0.4717, 0.2968, 0.4854, 0.2968, 0.4854, 0.3418, 0.4717, 0.01, 0.25, 0.01461, 0.2032, 0.01461, 0.2032, 0.01, 0.25, 0.2968, 0.4854, 0.25, 0.49, 0.2032, 0.4854, 0.1582, 0.4717, 0.1167, 0.4496, 0.08029, 0.4197, 0.05045, 0.3833, 0.02827, 0.3418, 0.01461, 0.2968, 0.01, 0.25, 0.01461, 0.2032, 0.02827, 0.1582, 0.05045, 0.1167, 0.08029, 0.08029, 0.1167, 0.05045, 0.1582, 0.02827, 0.2032, 0.01461, 0.25, 0.01, 0.2968, 0.01461, 0.3418, 0.02827, 0.3833, 0.05045, 0.4197, 0.08029, 0.4496, 0.1167, 0.4717, 0.1582, 0.4854, 0.2032, 0.49, 0.25, 0.4854, 0.2968, 0.4717, 0.3418, 0.4496, 0.3833, 0.4197, 0.4197, 0.3833, 0.4496, 0.3418, 0.4717, 0.4197, 0.4197, 0.3833, 0.4496, 0.3833, 0.4496, 0.4197, 0.4197, 0.1167, 0.4496, 0.1582, 0.4717, 0.1582, 0.4717, 0.1167, 0.4496, 0.3833, 0.4496, 0.4197, 0.4197, 0.4197, 0.4197, 0.3833, 0.4496, 0.4854, 0.2032, 0.4717, 0.1582, 0.4717, 0.1582, 0.4854, 0.2032, 0.1582, 0.02827, 0.1167, 0.05045, 0.1167, 0.05045, 0.1582, 0.02827, 0.1582, 0.4717, 0.2032, 0.4854, 0.2032, 0.4854, 0.1582, 0.4717, 0.4197, 0.4197, 0.4496, 0.3833, 0.4496, 0.3833, 0.4197, 0.4197, 0.4717, 0.1582, 0.4496, 0.1167, 0.4496, 0.1167, 0.4717, 0.1582, 0.2032, 0.4854, 0.25, 0.49, 0.25, 0.49, 0.2032, 0.4854, 0.4496, 0.3833, 0.4717, 0.3418, 0.4717, 0.3418, 0.4496, 0.3833, 0.4496, 0.1167, 0.4197, 0.08029, 0.4197, 0.08029, 0.4496, 0.1167, 0.4717, 0.3418, 0.4854, 0.2968, 0.4854, 0.2968, 0.4717, 0.3418, 0.4197, 0.08029, 0.3833, 0.05045, 0.3833, 0.05045, 0.4197, 0.08029, 0.4854, 0.2968, 0.49, 0.25, 0.49, 0.25, 0.4854, 0.2968, 0.3833, 0.05045, 0.3418, 0.02827, 0.3418, 0.02827, 0.3833, 0.05045, 0.3418, 0.02827, 0.2968, 0.01461, 0.2968, 0.01461, 0.3418, 0.02827, 0.25, 0.49, 0.2968, 0.4854, 0.2968, 0.4854, 0.25, 0.49, 0.2968, 0.01461, 0.25, 0.01, 0.25, 0.01, 0.2968, 0.01461, 0.2968, 0.4854, 0.3418, 0.4717, 0.3418, 0.4717, 0.2968, 0.4854, 0.25, 0.01, 0.2032, 0.01461, 0.2032, 0.01461, 0.25, 0.01, 0.3418, 0.4717, 0.3833, 0.4496, 0.3833, 0.4496, 0.3418, 0.4717, 0.49, 0.25, 0.49, 0.25, 0.49, 0.25, 0.49, 0.25, 0.49, 0.25, 0.4854, 0.2032, 0.4854, 0.2032, 0.49, 0.25, 0.49, 0.25, 0.49, 0.25, 0.49, 0.25, 0.49, 0.25, 0.49, 0.25, 0.49, 0.25, 0.49, 0.25, 0.49, 0.25, 0.49, 0.25, 0.49, 0.25, 0.49, 0.25, 0.49, 0.25, 0.49, 0.25, 0.49, 0.25, 0.49, 0.25, 0.49, 0.25, 0.49, 0.25, 0.49, 0.25, 0.49, 0.25, 0.49, 0.25, 0.49, 0.25, 0.49, 0.25, 0.49, 0.25, 0.49, 0.25, 0.49, 0.25, 0.49, 0.25, 0.49, 0.25, 0.49, 0.25, 0.49, 0.25, 0.49, 0.25, 0.49, 0.25, 0.49, 0.25, 0.01, 0.25, 0.01, 0.25, 0.01, 0.25, 0.01, 0.25, 0.08029, 0.08029, 0.05045, 0.1167, 0.05045, 0.1167, 0.08029, 0.08029, 0.01461, 0.2968, 0.02827, 0.3418, 0.02827, 0.3418, 0.01461, 0.2968, 0.05045, 0.1167, 0.02827, 0.1582, 0.02827, 0.1582, 0.05045, 0.1167, 0.02827, 0.3418, 0.05045, 0.3833, 0.05045, 0.3833, 0.02827, 0.3418, 0.02827, 0.1582, 0.01461, 0.2032, 0.01461, 0.2032, 0.02827, 0.1582, 0.49, 0.25, 0.49, 0.25, 0.49, 0.25, 0.49, 0.25, 0.49, 0.25, 0.49, 0.25, 0.49, 0.25, 0.49, 0.25, 0.49, 0.25, 0.49, 0.25, 0.49, 0.25, 0.49, 0.25, 0.49, 0.25, 0.49, 0.25, 0.49, 0.25, 0.49, 0.25, 0.49, 0.25, 0.49, 0.25, 0.49, 0.25, 0.49, 0.25, 0.49, 0.25, 0.49, 0.25, 0.49, 0.25, 0.49, 0.25, 0.49, 0.25, 0.49, 0.25, 0.49, 0.25, 0.49, 0.25, 0.49, 0.25, 0.49, 0.25, 0.49, 0.25, 0.49, 0.25, 0.49, 0.25, 0.49, 0.25, 0.49, 0.25, 0.49, 0.25, 0.49, 0.25, 0.49, 0.25, 0.49, 0.25, 0.49, 0.25, 0.05045, 0.3833, 0.08029, 0.4197, 0.08029, 0.4197, 0.05045, 0.3833, 0.49, 0.25, 0.49, 0.25, 0.49, 0.25, 0.49, 0.25, 0.01461, 0.2032, 0.01, 0.25, 0.01, 0.25, 0.01461, 0.2032, 0.49, 0.25, 0.49, 0.25, 0.49, 0.25, 0.49, 0.25, 0.08029, 0.4197, 0.1167, 0.4496, 0.1167, 0.4496, 0.08029, 0.4197, 0.49, 0.25, 0.49, 0.25, 0.49, 0.25, 0.49, 0.25, 0.49, 0.25, 0.49, 0.25, 0.1167, 0.05045, 0.08029, 0.08029, 0.08029, 0.08029, 0.1167, 0.05045, 0.49, 0.25, 0.49, 0.25, 0.49, 0.25, 0.49, 0.25, 0.49, 0.25, 0.49, 0.25, 0.49, 0.25, 0.49, 0.25, 0.49, 0.25, 0.49, 0.25, 0.49, 0.25, 0.49, 0.25, 0.49, 0.25, 0.49, 0.25, 0.49, 0.25, 0.49, 0.25, 0.49, 0.25, 0.49, 0.25, 0.49, 0.25, 0.49, 0.25, 0.49, 0.25, 0.49, 0.25, 0.49, 0.25, 0.49, 0.25, 0.49, 0.25, 0.49, 0.25, 0.49, 0.25, 0.49, 0.25, 0.49, 0.25, 0.49, 0.25, 0.49, 0.25, 0.49, 0.25, 0.49, 0.25, 0.49, 0.25, 0.49, 0.25, 0.49, 0.25, 0.49, 0.25, 0.49, 0.25, 0.49, 0.25, 0.49, 0.25, 0.49, 0.25, 0.49, 0.25, 0.49, 0.25, 0.49, 0.25, 0.49, 0.25, 0.49, 0.25, 0.49, 0.25, 0.49, 0.25, 0.49, 0.25, 0.49, 0.25, 0.49, 0.25, 0.49, 0.25, 0.49, 0.25, 0.49, 0.25, 0.01, 0.25, 0.01461, 0.2968, 0.01461, 0.2968, 0.01, 0.25])
me_cylinder_012.use_remesh_fix_poles = True
me_cylinder_012.use_remesh_preserve_attributes = False
me_cylinder_012.use_mirror_vertex_groups = False
me_cylinder_012.update()

# ---- objects
ob_cylinder = bpy.data.objects.new('Cylinder', me_cylinder_003)
ob_light = bpy.data.objects.new('Light', light_light)
ob_camera = bpy.data.objects.new('Camera', cam_camera)
ob_cylinder_008 = bpy.data.objects.new('Cylinder.008', me_cylinder_012)

# ---- transforms, parenting, visibility, modifiers, constraints
ob_cylinder.location = (0.0, 0.06513, 0.109)
ob_cylinder.scale = (-0.2803, -0.2803, -0.05588)
ob_cylinder.lineart.crease_threshold = 0.0
_m = ob_cylinder.modifiers.new('Boolean', 'BOOLEAN')
_m.solver = 'FAST'
ob_light.location = (4.076, 1.005, 5.904)
ob_light.rotation_euler = (0.6503, 0.05522, 1.866)
ob_light.lock_rotations_4d = False
ob_light.empty_display_type = 'ARROWS'
ob_light.color = (0.0, 0.0, 0.0, 0.0)
ob_light.lineart.crease_threshold = 0.0
ob_camera.location = (7.359, -6.926, 4.958)
ob_camera.rotation_euler = (1.109, 0.0, 0.8149)
ob_camera.lock_rotations_4d = False
ob_camera.empty_display_type = 'ARROWS'
ob_camera.color = (0.0, 0.0, 0.0, 0.0)
ob_camera.display_type = 'WIRE'
ob_camera.lineart.crease_threshold = 0.0
ob_cylinder_008.location = (-0.4558, 0.2622, 0.03784)
ob_cylinder_008.scale = (-0.2009, -0.2009, -0.04004)
ob_cylinder_008.lineart.crease_threshold = 0.0

# ---- collection membership
scene.collection.objects.link(ob_cylinder)
col_collection.objects.link(ob_light)
col_collection.objects.link(ob_camera)
col_collection.objects.link(ob_cylinder_008)

# ---- scene / render settings (as saved in the file)
scene.camera = ob_camera
scene.frame_start = 1; scene.frame_end = 250; scene.frame_set(0)
scene.render.engine = 'BLENDER_EEVEE_NEXT'
scene.cycles.use_denoising = False
scene.cycles.samples = 128
scene.cycles.sampling_pattern = 'TABULATED_SOBOL'
scene.cycles.use_adaptive_sampling = False
scene.cycles.use_light_tree = False
scene.eevee.ray_tracing_options.trace_max_roughness = 0.0
scene.view_settings.view_transform = 'Filmic'
bpy.context.view_layer.update()
